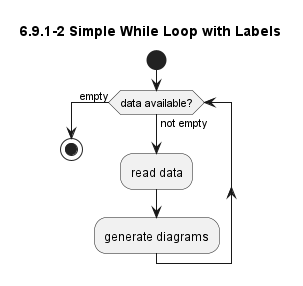

The diagram above was rendered by PlantUML. Its source (embedded in the PNG):
@startuml
title 6.9.1-2 Simple While Loop with Labels
start

'basic While loop structure
' while ()
' endwhile

while (data available?) is (not empty)
    :read data;
    :generate diagrams;
endwhile (empty)

stop
@enduml